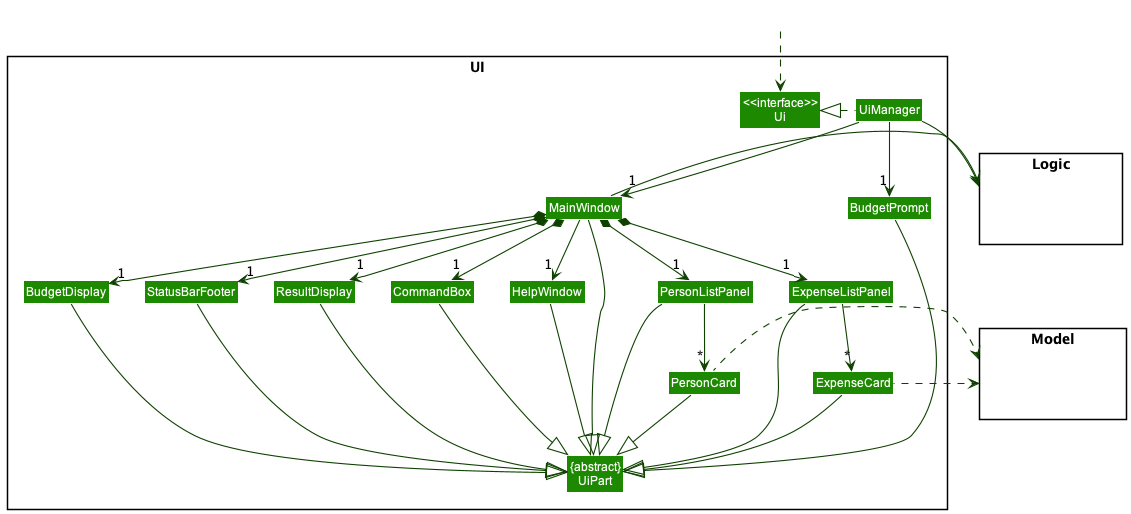

The diagram above was rendered by PlantUML. Its source (embedded in the PNG):
@startuml
!include style.puml
skinparam arrowThickness 1.1
skinparam arrowColor UI_COLOR_T4
skinparam classBackgroundColor UI_COLOR

package UI <<Rectangle>>{
Class "<<interface>>\nUi" as Ui
Class "{abstract}\nUiPart" as UiPart
Class UiManager
Class MainWindow
Class HelpWindow
Class ResultDisplay
Class ExpenseListPanel
Class ExpenseCard
Class StatusBarFooter
Class CommandBox
Class PersonListPanel
Class PersonCard
Class BudgetDisplay
Class BudgetPrompt
}

package Model <<Rectangle>> {
Class HiddenModel #FFFFFF
}

package Logic <<Rectangle>> {
Class HiddenLogic #FFFFFF
}

Class HiddenOutside #FFFFFF
HiddenOutside ..> Ui

UiManager .left.|> Ui

UiManager -down-> "1" MainWindow
UiManager -down-> "1" BudgetPrompt

MainWindow *-down->  "1" CommandBox
MainWindow *-down-> "1" ResultDisplay
MainWindow *-down-> "1" BudgetDisplay
MainWindow *-down-> "1" ExpenseListPanel
MainWindow *-down-> "1" PersonListPanel
MainWindow *-down-> "1" StatusBarFooter
MainWindow -down-> "1" HelpWindow

ExpenseListPanel -down-> "*" ExpenseCard
PersonListPanel -down-> "*" PersonCard

MainWindow --|> UiPart
ResultDisplay --|> UiPart
CommandBox --|> UiPart
ExpenseListPanel --|> UiPart
PersonListPanel --|> UiPart
ExpenseCard --|> UiPart
PersonCard --|> UiPart
StatusBarFooter --|> UiPart
BudgetPrompt --|> UiPart
BudgetDisplay --|> UiPart
HelpWindow --|> UiPart

ExpenseCard .left.> Model
PersonCard .left.> Model
UiManager -right-> Logic
MainWindow -right-> Logic

ExpenseListPanel -[hidden]left- HelpWindow
HelpWindow -[hidden]left- CommandBox
CommandBox -[hidden]left- ResultDisplay
ResultDisplay -[hidden]left- StatusBarFooter
StatusBarFooter -[hidden]left- BudgetDisplay
@enduml